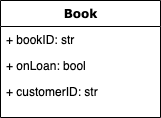

The diagram above was exported from draw.io. Its source (the exported page's mxGraphModel, read from the mxfile embedded in the PNG):
<mxGraphModel dx="1186" dy="764" grid="1" gridSize="10" guides="1" tooltips="1" connect="1" arrows="1" fold="1" page="1" pageScale="1" pageWidth="1100" pageHeight="850" background="#ffffff" math="0" shadow="0">
  <root>
    <mxCell id="0" />
    <mxCell id="1" parent="0" />
    <mxCell id="78961159f06e98e8-17" value="Book" style="swimlane;html=1;fontStyle=1;align=center;verticalAlign=top;childLayout=stackLayout;horizontal=1;startSize=26;horizontalStack=0;resizeParent=1;resizeLast=0;collapsible=1;marginBottom=0;swimlaneFillColor=#ffffff;rounded=0;shadow=0;comic=0;labelBackgroundColor=none;strokeWidth=1;fillColor=none;fontFamily=Verdana;fontSize=12" parent="1" vertex="1">
      <mxGeometry x="90" y="83" width="160" height="117" as="geometry" />
    </mxCell>
    <mxCell id="78961159f06e98e8-21" value="+ bookID: str" style="text;html=1;strokeColor=none;fillColor=none;align=left;verticalAlign=top;spacingLeft=4;spacingRight=4;whiteSpace=wrap;overflow=hidden;rotatable=0;points=[[0,0.5],[1,0.5]];portConstraint=eastwest;" parent="78961159f06e98e8-17" vertex="1">
      <mxGeometry y="26" width="160" height="26" as="geometry" />
    </mxCell>
    <mxCell id="78961159f06e98e8-23" value="+ onLoan: bool" style="text;html=1;strokeColor=none;fillColor=none;align=left;verticalAlign=top;spacingLeft=4;spacingRight=4;whiteSpace=wrap;overflow=hidden;rotatable=0;points=[[0,0.5],[1,0.5]];portConstraint=eastwest;" parent="78961159f06e98e8-17" vertex="1">
      <mxGeometry y="52" width="160" height="26" as="geometry" />
    </mxCell>
    <mxCell id="78961159f06e98e8-25" value="+ customerID: str" style="text;html=1;strokeColor=none;fillColor=none;align=left;verticalAlign=top;spacingLeft=4;spacingRight=4;whiteSpace=wrap;overflow=hidden;rotatable=0;points=[[0,0.5],[1,0.5]];portConstraint=eastwest;" parent="78961159f06e98e8-17" vertex="1">
      <mxGeometry y="78" width="160" height="26" as="geometry" />
    </mxCell>
  </root>
</mxGraphModel>